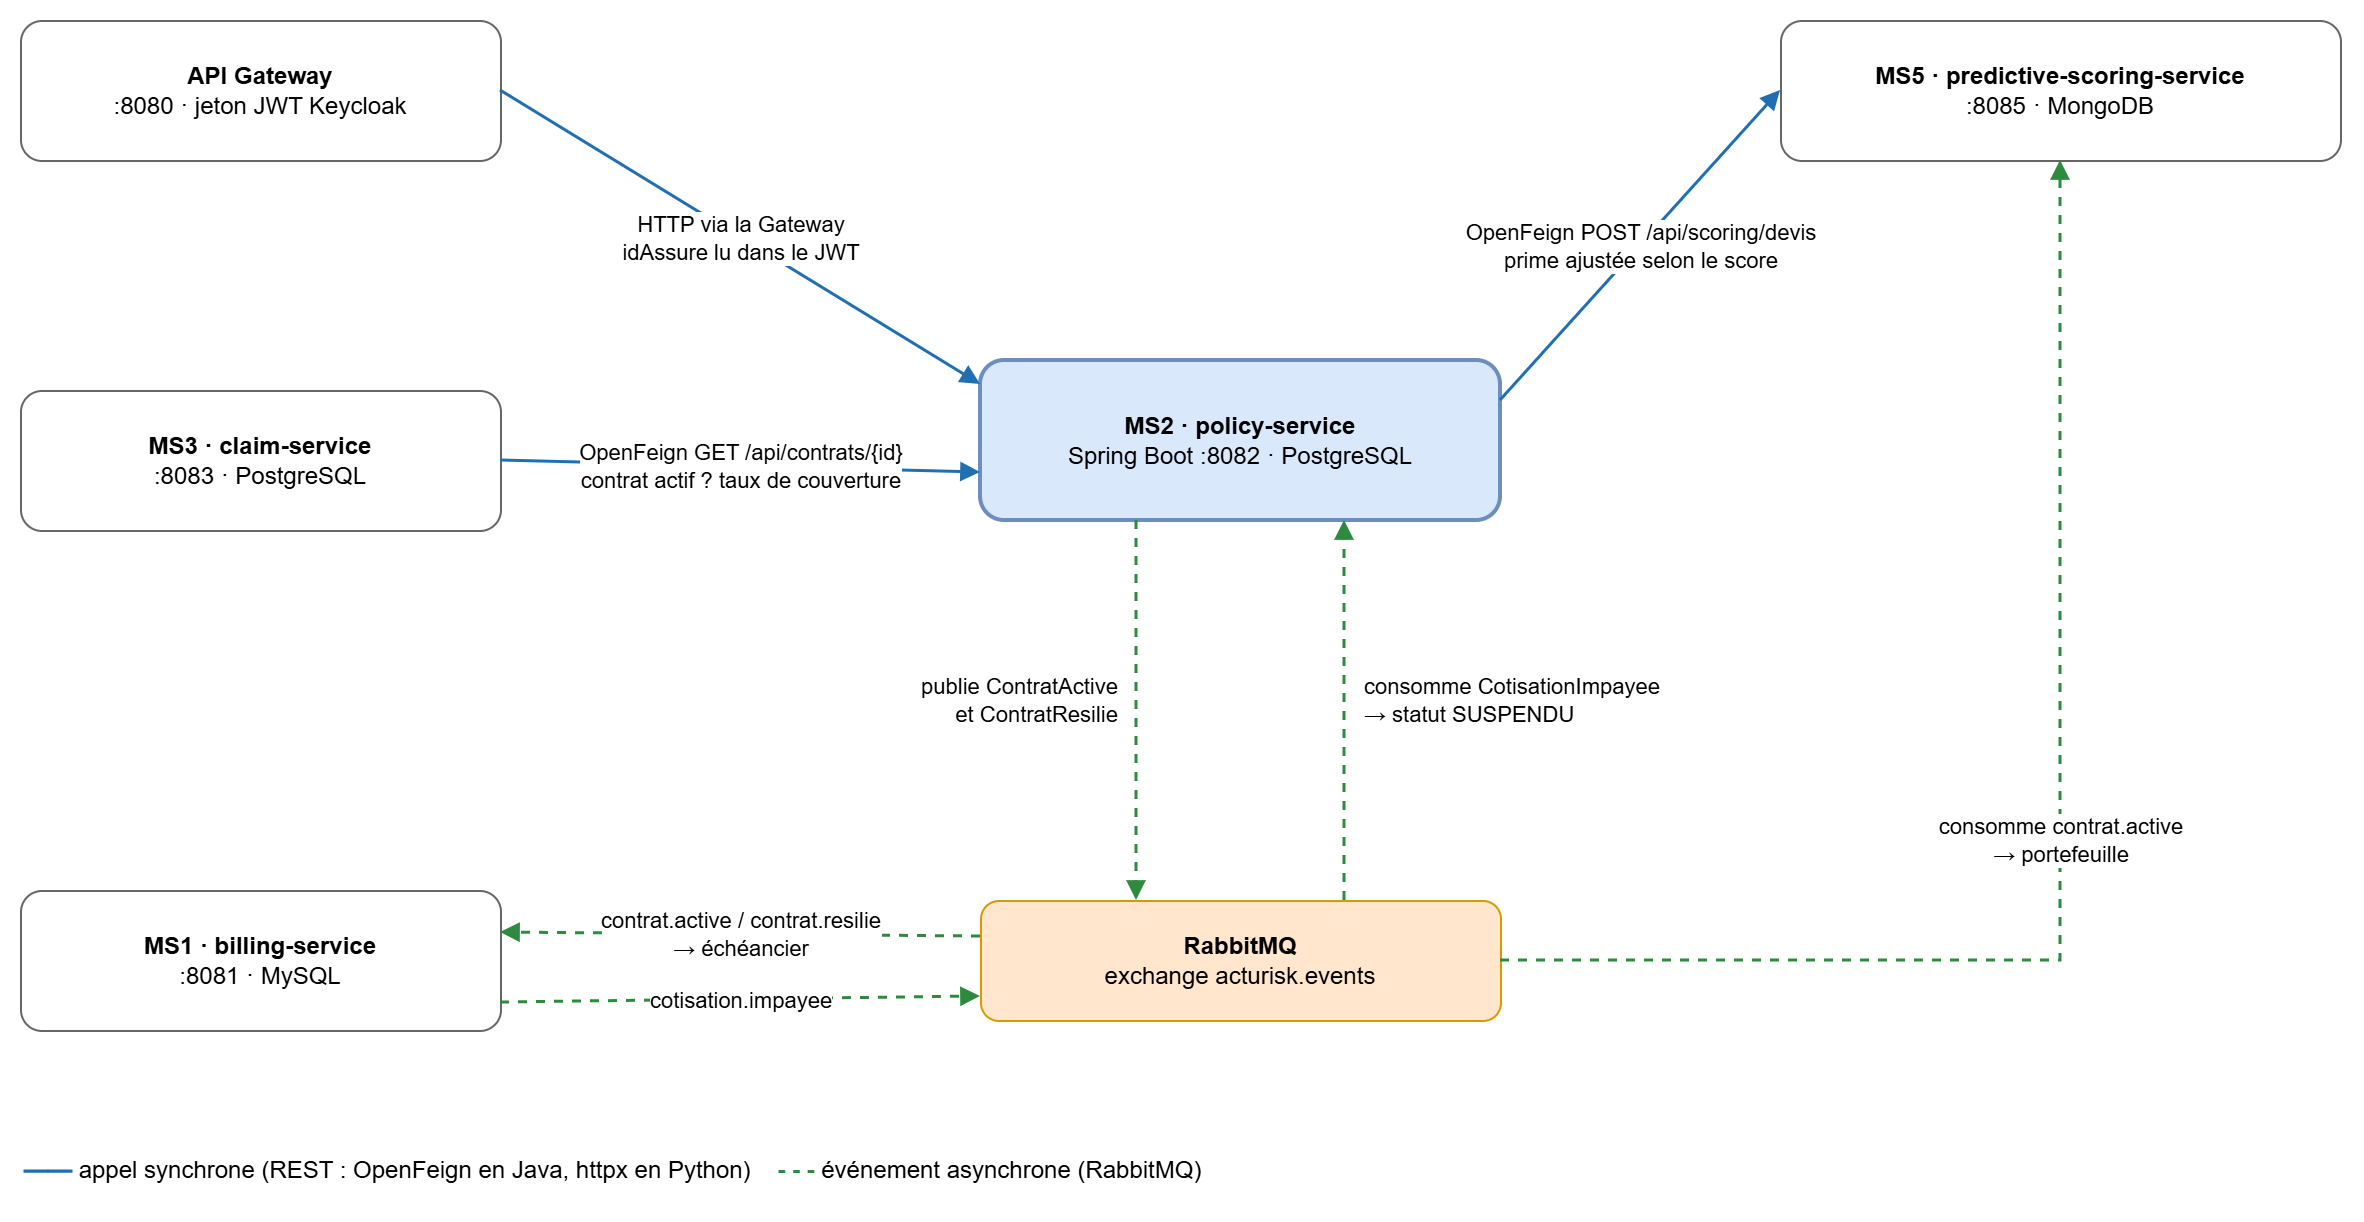

The diagram above was exported from draw.io. Its source (the exported page's mxGraphModel, read from the mxfile embedded in the PNG):
<mxGraphModel dx="1198" dy="653" grid="1" gridSize="10" guides="1" tooltips="1" connect="1" arrows="1" fold="1" page="1" pageScale="1" pageWidth="1169" pageHeight="827" math="0" shadow="0">
  <root>
    <mxCell id="0" />
    <mxCell id="1" parent="0" />
    <mxCell id="c114" parent="1" style="rounded=1;whiteSpace=wrap;html=1;fillColor=#dae8fc;strokeColor=#6c8ebf;strokeWidth=2;" value="&lt;b&gt;MS2 · policy-service&lt;/b&gt;&lt;br&gt;Spring Boot :8082 · PostgreSQL" vertex="1">
      <mxGeometry height="80" width="260" x="500" y="250" as="geometry" />
    </mxCell>
    <mxCell id="c115" parent="1" style="rounded=1;whiteSpace=wrap;html=1;fillColor=#ffffff;strokeColor=#666666;" value="&lt;b&gt;API Gateway&lt;/b&gt;&lt;br&gt;:8080 · jeton JWT Keycloak" vertex="1">
      <mxGeometry height="70" width="240" x="20" y="80" as="geometry" />
    </mxCell>
    <mxCell id="c116" parent="1" style="rounded=1;whiteSpace=wrap;html=1;fillColor=#ffffff;strokeColor=#666666;" value="&lt;b&gt;MS3 · claim-service&lt;/b&gt;&lt;br&gt;:8083 · PostgreSQL" vertex="1">
      <mxGeometry height="70" width="240" x="20" y="265" as="geometry" />
    </mxCell>
    <mxCell id="c117" parent="1" style="rounded=1;whiteSpace=wrap;html=1;fillColor=#ffffff;strokeColor=#666666;" value="&lt;b&gt;MS5 · predictive-scoring-service&lt;/b&gt;&lt;br&gt;:8085 · MongoDB" vertex="1">
      <mxGeometry height="70" width="280" x="900" y="80" as="geometry" />
    </mxCell>
    <mxCell id="c118" parent="1" style="rounded=1;whiteSpace=wrap;html=1;fillColor=#ffe6cc;strokeColor=#d79b00;" value="&lt;b&gt;RabbitMQ&lt;/b&gt;&lt;br&gt;exchange acturisk.events" vertex="1">
      <mxGeometry height="60" width="260" x="500" y="520" as="geometry" />
    </mxCell>
    <mxCell id="c119" parent="1" style="rounded=1;whiteSpace=wrap;html=1;fillColor=#ffffff;strokeColor=#666666;" value="&lt;b&gt;MS1 · billing-service&lt;/b&gt;&lt;br&gt;:8081 · MySQL" vertex="1">
      <mxGeometry height="70" width="240" x="20" y="515" as="geometry" />
    </mxCell>
    <mxCell id="c120" edge="1" parent="1" source="c115" style="endArrow=block;endFill=1;strokeColor=#1f6fb2;strokeWidth=1.5;rounded=0;exitX=1;exitY=0.5;entryX=0;entryY=0.15;html=1;fontSize=11;" target="c114" value="HTTP via la Gateway&lt;br&gt;idAssure lu dans le JWT">
      <mxGeometry relative="1" as="geometry" />
    </mxCell>
    <mxCell id="c121" edge="1" parent="1" source="c116" style="endArrow=block;endFill=1;strokeColor=#1f6fb2;strokeWidth=1.5;rounded=0;exitX=1;exitY=0.5;entryX=0;entryY=0.7;html=1;fontSize=11;" target="c114" value="OpenFeign GET /api/contrats/{id}&lt;br&gt;contrat actif ? taux de couverture">
      <mxGeometry relative="1" as="geometry" />
    </mxCell>
    <mxCell id="c122" edge="1" parent="1" source="c114" style="endArrow=block;endFill=1;strokeColor=#1f6fb2;strokeWidth=1.5;rounded=0;exitX=1;exitY=0.25;entryX=0;entryY=0.5;html=1;fontSize=11;" target="c117" value="OpenFeign POST /api/scoring/devis&lt;br&gt;prime ajustée selon le score">
      <mxGeometry relative="1" as="geometry" />
    </mxCell>
    <mxCell id="c123" edge="1" parent="1" source="c114" style="endArrow=block;endFill=1;dashed=1;strokeColor=#2d8a3e;strokeWidth=1.5;rounded=0;exitX=0.3;exitY=1;entryX=0.3;entryY=0;align=right;html=1;fontSize=11;" target="c118" value="publie ContratActive&lt;br&gt;et ContratResilie">
      <mxGeometry relative="1" x="-0.0526" y="-8" as="geometry">
        <mxPoint as="offset" />
      </mxGeometry>
    </mxCell>
    <mxCell id="c124" edge="1" parent="1" source="c118" style="endArrow=block;endFill=1;dashed=1;strokeColor=#2d8a3e;strokeWidth=1.5;rounded=0;exitX=0.7;exitY=0;entryX=0.7;entryY=1;align=left;html=1;fontSize=11;" target="c114" value="consomme CotisationImpayee&lt;br&gt;→ statut SUSPENDU">
      <mxGeometry relative="1" x="0.0526" y="-8" as="geometry">
        <mxPoint as="offset" />
      </mxGeometry>
    </mxCell>
    <mxCell id="c125" edge="1" parent="1" source="c118" style="endArrow=block;endFill=1;dashed=1;strokeColor=#2d8a3e;strokeWidth=1.5;rounded=0;exitX=0;exitY=0.3;entryX=1;entryY=0.3;html=1;fontSize=11;" target="c119" value="contrat.active / contrat.resilie&lt;br&gt;→ échéancier">
      <mxGeometry relative="1" as="geometry" />
    </mxCell>
    <mxCell id="c126" edge="1" parent="1" source="c119" style="endArrow=block;endFill=1;dashed=1;strokeColor=#2d8a3e;strokeWidth=1.5;rounded=0;exitX=1;exitY=0.8;entryX=0;entryY=0.8;html=1;fontSize=11;" target="c118" value="cotisation.impayee">
      <mxGeometry relative="1" as="geometry" />
    </mxCell>
    <mxCell id="c127" edge="1" parent="1" source="c118" style="endArrow=block;endFill=1;dashed=1;strokeColor=#2d8a3e;strokeWidth=1.5;rounded=0;exitX=1;exitY=0.5;entryX=0.5;entryY=1;edgeStyle=orthogonalEdgeStyle;html=1;fontSize=11;" target="c117" value="consomme contrat.active&lt;br&gt;→ portefeuille">
      <mxGeometry relative="1" as="geometry">
        <Array as="points">
          <mxPoint x="1040" y="550" />
        </Array>
      </mxGeometry>
    </mxCell>
    <mxCell id="c128" parent="1" style="rounded=1;whiteSpace=wrap;html=1;fillColor=none;strokeColor=none;align=left;fontSize=12;" value="&lt;font color='#1f6fb2'&gt;&lt;b&gt;━━&lt;/b&gt;&lt;/font&gt; appel synchrone (REST : OpenFeign en Java, httpx en Python) &amp;nbsp;&amp;nbsp; &lt;font color='#2d8a3e'&gt;&lt;b&gt;- - -&lt;/b&gt;&lt;/font&gt; événement asynchrone (RabbitMQ)" vertex="1">
      <mxGeometry height="30" width="760" x="20" y="640" as="geometry" />
    </mxCell>
  </root>
</mxGraphModel>